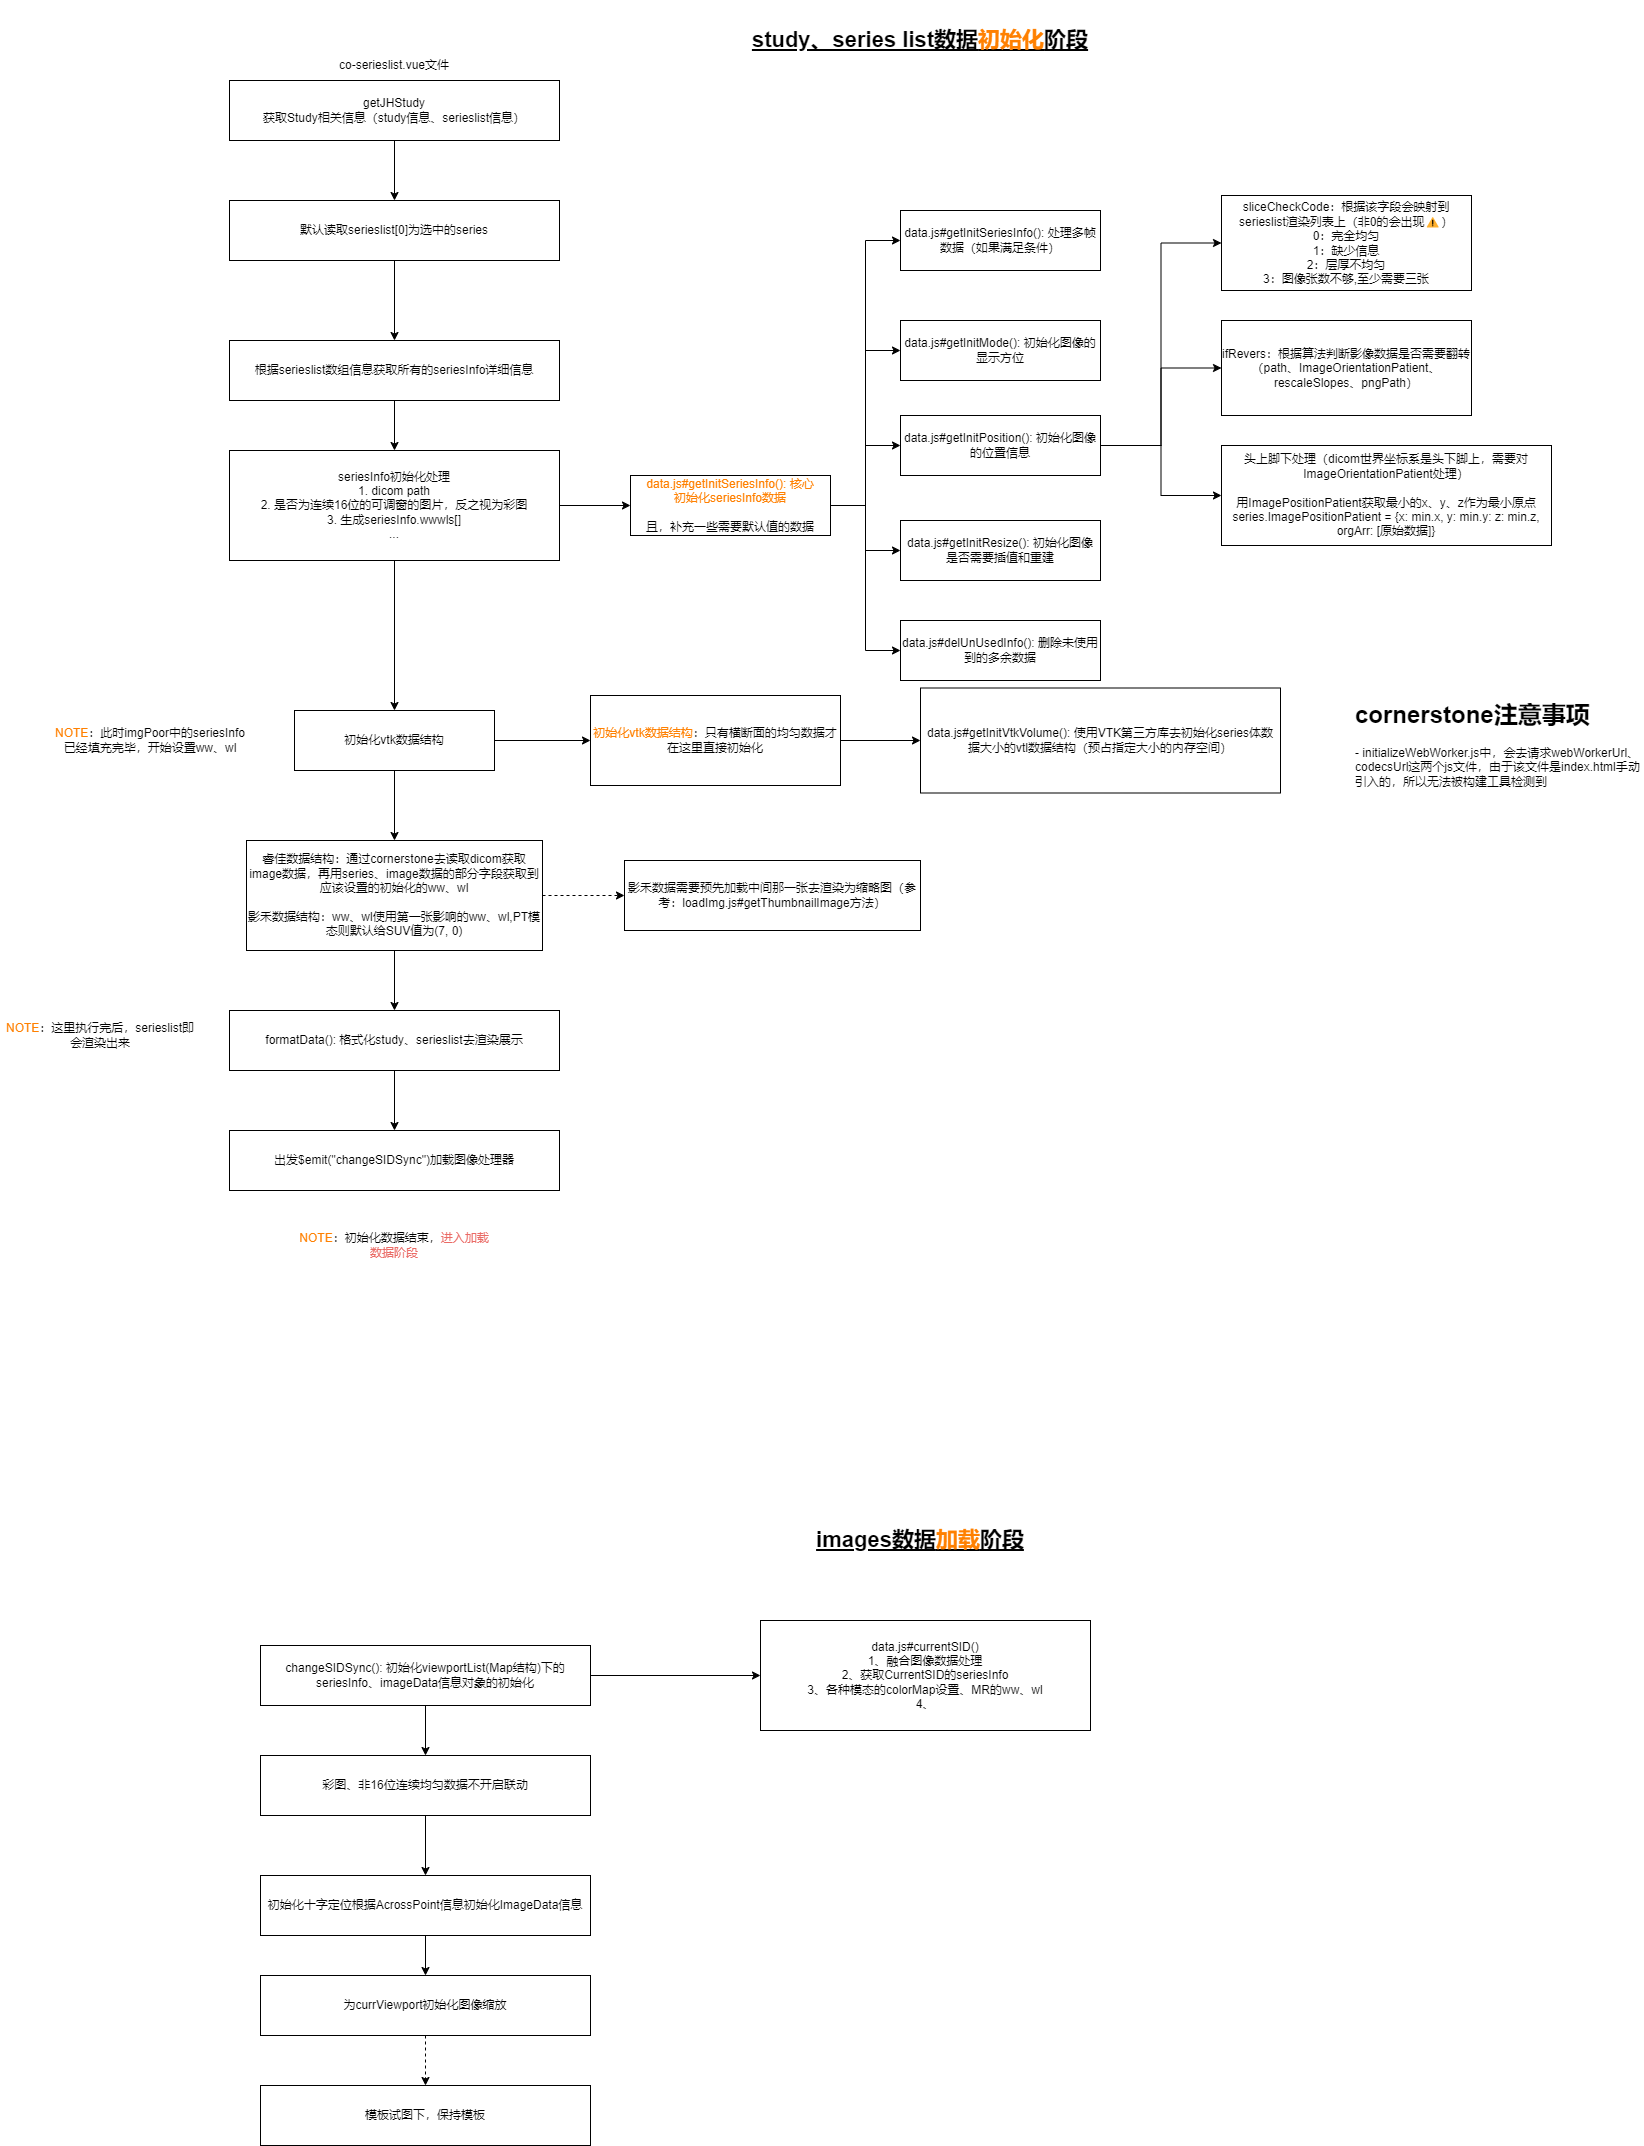

The diagram above was exported from draw.io. Its source (the exported page's mxGraphModel, read from the mxfile embedded in the PNG):
<mxGraphModel dx="1950" dy="962" grid="1" gridSize="10" guides="1" tooltips="1" connect="1" arrows="1" fold="1" page="1" pageScale="1" pageWidth="827" pageHeight="1169" math="0" shadow="0">
  <root>
    <mxCell id="0" />
    <mxCell id="1" parent="0" />
    <mxCell id="z7o4KjjH3xxJEs22kSfh-3" style="edgeStyle=orthogonalEdgeStyle;rounded=0;orthogonalLoop=1;jettySize=auto;html=1;exitX=0.5;exitY=1;exitDx=0;exitDy=0;" parent="1" source="z7o4KjjH3xxJEs22kSfh-1" target="z7o4KjjH3xxJEs22kSfh-2" edge="1">
      <mxGeometry relative="1" as="geometry" />
    </mxCell>
    <mxCell id="z7o4KjjH3xxJEs22kSfh-1" value="getJHStudy&lt;br&gt;获取Study相关信息（study信息、serieslist信息）" style="rounded=0;whiteSpace=wrap;html=1;" parent="1" vertex="1">
      <mxGeometry x="249" y="100" width="330" height="60" as="geometry" />
    </mxCell>
    <mxCell id="z7o4KjjH3xxJEs22kSfh-5" style="edgeStyle=orthogonalEdgeStyle;rounded=0;orthogonalLoop=1;jettySize=auto;html=1;exitX=0.5;exitY=1;exitDx=0;exitDy=0;" parent="1" source="z7o4KjjH3xxJEs22kSfh-2" target="z7o4KjjH3xxJEs22kSfh-4" edge="1">
      <mxGeometry relative="1" as="geometry" />
    </mxCell>
    <mxCell id="z7o4KjjH3xxJEs22kSfh-2" value="默认读取serieslist[0]为选中的series" style="rounded=0;whiteSpace=wrap;html=1;" parent="1" vertex="1">
      <mxGeometry x="249" y="220" width="330" height="60" as="geometry" />
    </mxCell>
    <mxCell id="z7o4KjjH3xxJEs22kSfh-9" style="edgeStyle=orthogonalEdgeStyle;rounded=0;orthogonalLoop=1;jettySize=auto;html=1;exitX=0.5;exitY=1;exitDx=0;exitDy=0;" parent="1" source="z7o4KjjH3xxJEs22kSfh-4" target="z7o4KjjH3xxJEs22kSfh-6" edge="1">
      <mxGeometry relative="1" as="geometry" />
    </mxCell>
    <mxCell id="z7o4KjjH3xxJEs22kSfh-4" value="根据serieslist数组信息获取所有的seriesInfo详细信息" style="rounded=0;whiteSpace=wrap;html=1;" parent="1" vertex="1">
      <mxGeometry x="249" y="360" width="330" height="60" as="geometry" />
    </mxCell>
    <mxCell id="z7o4KjjH3xxJEs22kSfh-8" style="edgeStyle=orthogonalEdgeStyle;rounded=0;orthogonalLoop=1;jettySize=auto;html=1;exitX=1;exitY=0.5;exitDx=0;exitDy=0;" parent="1" source="z7o4KjjH3xxJEs22kSfh-6" target="z7o4KjjH3xxJEs22kSfh-7" edge="1">
      <mxGeometry relative="1" as="geometry" />
    </mxCell>
    <mxCell id="z7o4KjjH3xxJEs22kSfh-12" style="edgeStyle=orthogonalEdgeStyle;rounded=0;orthogonalLoop=1;jettySize=auto;html=1;exitX=0.5;exitY=1;exitDx=0;exitDy=0;" parent="1" source="z7o4KjjH3xxJEs22kSfh-6" target="z7o4KjjH3xxJEs22kSfh-11" edge="1">
      <mxGeometry relative="1" as="geometry" />
    </mxCell>
    <mxCell id="z7o4KjjH3xxJEs22kSfh-6" value="seriesInfo初始化处理&lt;br&gt;1. dicom path&lt;br&gt;2. 是否为连续16位的可调窗的图片，反之视为彩图&lt;br&gt;3. 生成seriesInfo.wwwls[]&lt;br&gt;..." style="rounded=0;whiteSpace=wrap;html=1;" parent="1" vertex="1">
      <mxGeometry x="249" y="470" width="330" height="110" as="geometry" />
    </mxCell>
    <mxCell id="z7o4KjjH3xxJEs22kSfh-21" style="edgeStyle=orthogonalEdgeStyle;rounded=0;orthogonalLoop=1;jettySize=auto;html=1;exitX=1;exitY=0.5;exitDx=0;exitDy=0;entryX=0;entryY=0.5;entryDx=0;entryDy=0;" parent="1" source="z7o4KjjH3xxJEs22kSfh-7" target="z7o4KjjH3xxJEs22kSfh-14" edge="1">
      <mxGeometry relative="1" as="geometry" />
    </mxCell>
    <mxCell id="z7o4KjjH3xxJEs22kSfh-22" style="edgeStyle=orthogonalEdgeStyle;rounded=0;orthogonalLoop=1;jettySize=auto;html=1;exitX=1;exitY=0.5;exitDx=0;exitDy=0;entryX=0;entryY=0.5;entryDx=0;entryDy=0;" parent="1" source="z7o4KjjH3xxJEs22kSfh-7" target="z7o4KjjH3xxJEs22kSfh-15" edge="1">
      <mxGeometry relative="1" as="geometry" />
    </mxCell>
    <mxCell id="z7o4KjjH3xxJEs22kSfh-23" style="edgeStyle=orthogonalEdgeStyle;rounded=0;orthogonalLoop=1;jettySize=auto;html=1;exitX=1;exitY=0.5;exitDx=0;exitDy=0;" parent="1" source="z7o4KjjH3xxJEs22kSfh-7" target="z7o4KjjH3xxJEs22kSfh-16" edge="1">
      <mxGeometry relative="1" as="geometry" />
    </mxCell>
    <mxCell id="z7o4KjjH3xxJEs22kSfh-27" style="edgeStyle=orthogonalEdgeStyle;rounded=0;orthogonalLoop=1;jettySize=auto;html=1;exitX=1;exitY=0.5;exitDx=0;exitDy=0;entryX=0;entryY=0.5;entryDx=0;entryDy=0;" parent="1" source="z7o4KjjH3xxJEs22kSfh-7" target="z7o4KjjH3xxJEs22kSfh-26" edge="1">
      <mxGeometry relative="1" as="geometry" />
    </mxCell>
    <mxCell id="z7o4KjjH3xxJEs22kSfh-29" style="edgeStyle=orthogonalEdgeStyle;rounded=0;orthogonalLoop=1;jettySize=auto;html=1;exitX=1;exitY=0.5;exitDx=0;exitDy=0;entryX=0;entryY=0.5;entryDx=0;entryDy=0;" parent="1" source="z7o4KjjH3xxJEs22kSfh-7" target="z7o4KjjH3xxJEs22kSfh-28" edge="1">
      <mxGeometry relative="1" as="geometry" />
    </mxCell>
    <mxCell id="z7o4KjjH3xxJEs22kSfh-7" value="&lt;font color=&quot;#ff8000&quot;&gt;data.js#getInitSeriesInfo(): 核心&lt;br&gt;初始化seriesInfo数据&lt;/font&gt;&lt;br&gt;&lt;br&gt;且，补充一些需要默认值的数据" style="rounded=0;whiteSpace=wrap;html=1;" parent="1" vertex="1">
      <mxGeometry x="650" y="495" width="200" height="60" as="geometry" />
    </mxCell>
    <mxCell id="z7o4KjjH3xxJEs22kSfh-10" value="co-serieslist.vue文件" style="text;html=1;align=center;verticalAlign=middle;whiteSpace=wrap;rounded=0;" parent="1" vertex="1">
      <mxGeometry x="346" y="70" width="136" height="30" as="geometry" />
    </mxCell>
    <mxCell id="z7o4KjjH3xxJEs22kSfh-32" style="edgeStyle=orthogonalEdgeStyle;rounded=0;orthogonalLoop=1;jettySize=auto;html=1;exitX=1;exitY=0.5;exitDx=0;exitDy=0;" parent="1" source="z7o4KjjH3xxJEs22kSfh-11" target="z7o4KjjH3xxJEs22kSfh-13" edge="1">
      <mxGeometry relative="1" as="geometry" />
    </mxCell>
    <mxCell id="z7o4KjjH3xxJEs22kSfh-37" style="edgeStyle=orthogonalEdgeStyle;rounded=0;orthogonalLoop=1;jettySize=auto;html=1;exitX=0.5;exitY=1;exitDx=0;exitDy=0;" parent="1" source="z7o4KjjH3xxJEs22kSfh-11" target="z7o4KjjH3xxJEs22kSfh-36" edge="1">
      <mxGeometry relative="1" as="geometry" />
    </mxCell>
    <mxCell id="z7o4KjjH3xxJEs22kSfh-11" value="初始化vtk数据结构" style="rounded=0;whiteSpace=wrap;html=1;" parent="1" vertex="1">
      <mxGeometry x="314" y="730" width="200" height="60" as="geometry" />
    </mxCell>
    <mxCell id="z7o4KjjH3xxJEs22kSfh-35" style="edgeStyle=orthogonalEdgeStyle;rounded=0;orthogonalLoop=1;jettySize=auto;html=1;exitX=1;exitY=0.5;exitDx=0;exitDy=0;" parent="1" source="z7o4KjjH3xxJEs22kSfh-13" target="z7o4KjjH3xxJEs22kSfh-33" edge="1">
      <mxGeometry relative="1" as="geometry" />
    </mxCell>
    <mxCell id="z7o4KjjH3xxJEs22kSfh-13" value="&lt;font color=&quot;#ff8000&quot;&gt;初始化vtk数据结构&lt;/font&gt;：只有横断面的均匀数据才在这里直接初始化" style="rounded=0;whiteSpace=wrap;html=1;" parent="1" vertex="1">
      <mxGeometry x="610" y="715" width="250" height="90" as="geometry" />
    </mxCell>
    <mxCell id="z7o4KjjH3xxJEs22kSfh-14" value="data.js#getInitSeriesInfo(): 处理多帧数据（如果满足条件）" style="rounded=0;whiteSpace=wrap;html=1;" parent="1" vertex="1">
      <mxGeometry x="920" y="230" width="200" height="60" as="geometry" />
    </mxCell>
    <mxCell id="z7o4KjjH3xxJEs22kSfh-15" value="data.js#getInitMode(): 初始化图像的显示方位" style="rounded=0;whiteSpace=wrap;html=1;" parent="1" vertex="1">
      <mxGeometry x="920" y="340" width="200" height="60" as="geometry" />
    </mxCell>
    <mxCell id="z7o4KjjH3xxJEs22kSfh-18" style="edgeStyle=orthogonalEdgeStyle;rounded=0;orthogonalLoop=1;jettySize=auto;html=1;exitX=1;exitY=0.5;exitDx=0;exitDy=0;entryX=0;entryY=0.5;entryDx=0;entryDy=0;" parent="1" source="z7o4KjjH3xxJEs22kSfh-16" target="z7o4KjjH3xxJEs22kSfh-17" edge="1">
      <mxGeometry relative="1" as="geometry" />
    </mxCell>
    <mxCell id="z7o4KjjH3xxJEs22kSfh-20" style="edgeStyle=orthogonalEdgeStyle;rounded=0;orthogonalLoop=1;jettySize=auto;html=1;exitX=1;exitY=0.5;exitDx=0;exitDy=0;" parent="1" source="z7o4KjjH3xxJEs22kSfh-16" target="z7o4KjjH3xxJEs22kSfh-19" edge="1">
      <mxGeometry relative="1" as="geometry" />
    </mxCell>
    <mxCell id="z7o4KjjH3xxJEs22kSfh-25" style="edgeStyle=orthogonalEdgeStyle;rounded=0;orthogonalLoop=1;jettySize=auto;html=1;exitX=1;exitY=0.5;exitDx=0;exitDy=0;entryX=0;entryY=0.5;entryDx=0;entryDy=0;" parent="1" source="z7o4KjjH3xxJEs22kSfh-16" target="z7o4KjjH3xxJEs22kSfh-24" edge="1">
      <mxGeometry relative="1" as="geometry" />
    </mxCell>
    <mxCell id="z7o4KjjH3xxJEs22kSfh-16" value="data.js#getInitPosition(): 初始化图像的位置信息" style="rounded=0;whiteSpace=wrap;html=1;" parent="1" vertex="1">
      <mxGeometry x="920" y="435" width="200" height="60" as="geometry" />
    </mxCell>
    <mxCell id="z7o4KjjH3xxJEs22kSfh-17" value="sliceCheckCode：根据该字段会映射到serieslist渲染列表上（非0的会出现⚠）&lt;br&gt;0：完全均匀&lt;br&gt;1：缺少信息&lt;br&gt;2：层厚不均匀&lt;br&gt;3：图像张数不够,至少需要三张" style="rounded=0;whiteSpace=wrap;html=1;" parent="1" vertex="1">
      <mxGeometry x="1241" y="215" width="250" height="95" as="geometry" />
    </mxCell>
    <mxCell id="z7o4KjjH3xxJEs22kSfh-19" value="ifRevers：根据算法判断影像数据是否需要翻转（path、ImageOrientationPatient、rescaleSlopes、pngPath）" style="rounded=0;whiteSpace=wrap;html=1;" parent="1" vertex="1">
      <mxGeometry x="1241" y="340" width="250" height="95" as="geometry" />
    </mxCell>
    <mxCell id="z7o4KjjH3xxJEs22kSfh-24" value="头上脚下处理（dicom世界坐标系是头下脚上，需要对ImageOrientationPatient处理）&lt;br&gt;&lt;br&gt;用ImagePositionPatient获取最小的x、y、z作为最小原点&lt;br&gt;series.ImagePositionPatient = {x: min.x, y: min.y: z: min.z, orgArr: [原始数据]}" style="rounded=0;whiteSpace=wrap;html=1;" parent="1" vertex="1">
      <mxGeometry x="1241" y="465" width="330" height="100" as="geometry" />
    </mxCell>
    <mxCell id="z7o4KjjH3xxJEs22kSfh-26" value="data.js#getInitResize():&amp;nbsp;初始化图像是否需要插值和重建" style="rounded=0;whiteSpace=wrap;html=1;" parent="1" vertex="1">
      <mxGeometry x="920" y="540" width="200" height="60" as="geometry" />
    </mxCell>
    <mxCell id="z7o4KjjH3xxJEs22kSfh-28" value="data.js#delUnUsedInfo(): 删除未使用到的多余数据" style="rounded=0;whiteSpace=wrap;html=1;" parent="1" vertex="1">
      <mxGeometry x="920" y="640" width="200" height="60" as="geometry" />
    </mxCell>
    <mxCell id="z7o4KjjH3xxJEs22kSfh-31" value="&lt;h1&gt;cornerstone注意事项&lt;br&gt;&lt;/h1&gt;&lt;p&gt;- initializeWebWorker.js中，会去请求webWorkerUrl、codecsUrl这两个js文件，由于该文件是index.html手动引入的，所以无法被构建工具检测到&lt;/p&gt;" style="text;html=1;spacing=5;spacingTop=-20;whiteSpace=wrap;overflow=hidden;rounded=0;" parent="1" vertex="1">
      <mxGeometry x="1370" y="715" width="294" height="110" as="geometry" />
    </mxCell>
    <mxCell id="z7o4KjjH3xxJEs22kSfh-33" value="data.js#getInitVtkVolume(): 使用VTK第三方库去初始化series体数据大小的vtl数据结构（预占指定大小的内存空间）" style="rounded=0;whiteSpace=wrap;html=1;" parent="1" vertex="1">
      <mxGeometry x="940" y="707.5" width="360" height="105" as="geometry" />
    </mxCell>
    <mxCell id="z7o4KjjH3xxJEs22kSfh-34" value="&lt;font color=&quot;#ff8000&quot;&gt;NOTE&lt;/font&gt;：此时imgPoor中的seriesInfo已经填充完毕，开始设置ww、wl" style="text;html=1;align=center;verticalAlign=middle;whiteSpace=wrap;rounded=0;" parent="1" vertex="1">
      <mxGeometry x="70" y="725" width="200" height="70" as="geometry" />
    </mxCell>
    <mxCell id="z7o4KjjH3xxJEs22kSfh-40" style="edgeStyle=orthogonalEdgeStyle;rounded=0;orthogonalLoop=1;jettySize=auto;html=1;exitX=1;exitY=0.5;exitDx=0;exitDy=0;dashed=1;" parent="1" source="z7o4KjjH3xxJEs22kSfh-36" target="z7o4KjjH3xxJEs22kSfh-39" edge="1">
      <mxGeometry relative="1" as="geometry" />
    </mxCell>
    <mxCell id="z7o4KjjH3xxJEs22kSfh-44" style="edgeStyle=orthogonalEdgeStyle;rounded=0;orthogonalLoop=1;jettySize=auto;html=1;exitX=0.5;exitY=1;exitDx=0;exitDy=0;" parent="1" source="z7o4KjjH3xxJEs22kSfh-36" target="z7o4KjjH3xxJEs22kSfh-41" edge="1">
      <mxGeometry relative="1" as="geometry" />
    </mxCell>
    <mxCell id="z7o4KjjH3xxJEs22kSfh-36" value="睿佳数据结构：通过cornerstone去读取dicom获取image数据，再用series、image数据的部分字段获取到应该设置的初始化的ww、wl&lt;br&gt;&lt;br&gt;影禾数据结构：ww、wl使用第一张影响的ww、wl,PT模态则默认给SUV值为(7, 0)" style="rounded=0;whiteSpace=wrap;html=1;" parent="1" vertex="1">
      <mxGeometry x="266" y="860" width="296" height="110" as="geometry" />
    </mxCell>
    <mxCell id="z7o4KjjH3xxJEs22kSfh-39" value="影禾数据需要预先加载中间那一张去渲染为缩略图（参考：loadImg.js#getThumbnailImage方法）" style="rounded=0;whiteSpace=wrap;html=1;" parent="1" vertex="1">
      <mxGeometry x="644" y="880" width="296" height="70" as="geometry" />
    </mxCell>
    <mxCell id="z7o4KjjH3xxJEs22kSfh-46" style="edgeStyle=orthogonalEdgeStyle;rounded=0;orthogonalLoop=1;jettySize=auto;html=1;exitX=0.5;exitY=1;exitDx=0;exitDy=0;" parent="1" source="z7o4KjjH3xxJEs22kSfh-41" target="z7o4KjjH3xxJEs22kSfh-45" edge="1">
      <mxGeometry relative="1" as="geometry" />
    </mxCell>
    <mxCell id="z7o4KjjH3xxJEs22kSfh-41" value="formatData(): 格式化study、serieslist去渲染展示" style="rounded=0;whiteSpace=wrap;html=1;" parent="1" vertex="1">
      <mxGeometry x="249" y="1030" width="330" height="60" as="geometry" />
    </mxCell>
    <mxCell id="z7o4KjjH3xxJEs22kSfh-42" value="&lt;font color=&quot;#ff8000&quot;&gt;NOTE&lt;/font&gt;：这里执行完后，serieslist即会渲染出来" style="text;html=1;align=center;verticalAlign=middle;whiteSpace=wrap;rounded=0;" parent="1" vertex="1">
      <mxGeometry x="20" y="1020" width="200" height="70" as="geometry" />
    </mxCell>
    <mxCell id="z7o4KjjH3xxJEs22kSfh-45" value="出发$emit(&quot;changeSIDSync&quot;)加载图像处理器" style="rounded=0;whiteSpace=wrap;html=1;" parent="1" vertex="1">
      <mxGeometry x="249" y="1150" width="330" height="60" as="geometry" />
    </mxCell>
    <mxCell id="z7o4KjjH3xxJEs22kSfh-47" value="&lt;font color=&quot;#ff8000&quot;&gt;NOTE&lt;/font&gt;：初始化数据结束，&lt;font color=&quot;#ea6b66&quot;&gt;进入加载数据阶段&lt;/font&gt;" style="text;html=1;align=center;verticalAlign=middle;whiteSpace=wrap;rounded=0;" parent="1" vertex="1">
      <mxGeometry x="314" y="1230" width="200" height="70" as="geometry" />
    </mxCell>
    <mxCell id="z7o4KjjH3xxJEs22kSfh-48" value="study、series list数据&lt;font color=&quot;#ff8000&quot;&gt;初始化&lt;/font&gt;阶段" style="text;html=1;align=center;verticalAlign=middle;whiteSpace=wrap;rounded=0;fontSize=22;fontStyle=5" parent="1" vertex="1">
      <mxGeometry x="720" y="20" width="440" height="80" as="geometry" />
    </mxCell>
    <mxCell id="RuDKyP-PLv--Fcm8cmHM-1" value="images数据&lt;font color=&quot;#ff8000&quot;&gt;加载&lt;/font&gt;阶段" style="text;html=1;align=center;verticalAlign=middle;whiteSpace=wrap;rounded=0;fontSize=22;fontStyle=5" vertex="1" parent="1">
      <mxGeometry x="720" y="1520" width="440" height="80" as="geometry" />
    </mxCell>
    <mxCell id="RuDKyP-PLv--Fcm8cmHM-5" style="edgeStyle=orthogonalEdgeStyle;rounded=0;orthogonalLoop=1;jettySize=auto;html=1;exitX=0.5;exitY=1;exitDx=0;exitDy=0;" edge="1" parent="1" source="RuDKyP-PLv--Fcm8cmHM-2" target="RuDKyP-PLv--Fcm8cmHM-4">
      <mxGeometry relative="1" as="geometry" />
    </mxCell>
    <mxCell id="RuDKyP-PLv--Fcm8cmHM-12" style="edgeStyle=orthogonalEdgeStyle;rounded=0;orthogonalLoop=1;jettySize=auto;html=1;exitX=1;exitY=0.5;exitDx=0;exitDy=0;" edge="1" parent="1" source="RuDKyP-PLv--Fcm8cmHM-2" target="RuDKyP-PLv--Fcm8cmHM-3">
      <mxGeometry relative="1" as="geometry" />
    </mxCell>
    <mxCell id="RuDKyP-PLv--Fcm8cmHM-2" value="changeSIDSync(): 初始化viewportList(Map结构)下的seriesInfo、imageData信息对象的初始化" style="rounded=0;whiteSpace=wrap;html=1;" vertex="1" parent="1">
      <mxGeometry x="280" y="1665" width="330" height="60" as="geometry" />
    </mxCell>
    <mxCell id="RuDKyP-PLv--Fcm8cmHM-3" value="data.js#currentSID()&lt;br&gt;1、融合图像数据处理&lt;div&gt;2、获取CurrentSID的seriesInfo&lt;/div&gt;&lt;div&gt;3、各种模态的colorMap设置、MR的ww、wl&lt;/div&gt;&lt;div&gt;4、&lt;/div&gt;" style="rounded=0;whiteSpace=wrap;html=1;" vertex="1" parent="1">
      <mxGeometry x="780" y="1640" width="330" height="110" as="geometry" />
    </mxCell>
    <mxCell id="RuDKyP-PLv--Fcm8cmHM-7" style="edgeStyle=orthogonalEdgeStyle;rounded=0;orthogonalLoop=1;jettySize=auto;html=1;exitX=0.5;exitY=1;exitDx=0;exitDy=0;" edge="1" parent="1" source="RuDKyP-PLv--Fcm8cmHM-4" target="RuDKyP-PLv--Fcm8cmHM-6">
      <mxGeometry relative="1" as="geometry" />
    </mxCell>
    <mxCell id="RuDKyP-PLv--Fcm8cmHM-4" value="彩图、非16位连续均匀数据不开启联动" style="rounded=0;whiteSpace=wrap;html=1;" vertex="1" parent="1">
      <mxGeometry x="280" y="1775" width="330" height="60" as="geometry" />
    </mxCell>
    <mxCell id="RuDKyP-PLv--Fcm8cmHM-9" style="edgeStyle=orthogonalEdgeStyle;rounded=0;orthogonalLoop=1;jettySize=auto;html=1;exitX=0.5;exitY=1;exitDx=0;exitDy=0;" edge="1" parent="1" source="RuDKyP-PLv--Fcm8cmHM-6" target="RuDKyP-PLv--Fcm8cmHM-8">
      <mxGeometry relative="1" as="geometry" />
    </mxCell>
    <mxCell id="RuDKyP-PLv--Fcm8cmHM-6" value="初始化十字定位根据AcrossPoint信息初始化ImageData信息" style="rounded=0;whiteSpace=wrap;html=1;" vertex="1" parent="1">
      <mxGeometry x="280" y="1895" width="330" height="60" as="geometry" />
    </mxCell>
    <mxCell id="RuDKyP-PLv--Fcm8cmHM-11" style="edgeStyle=orthogonalEdgeStyle;rounded=0;orthogonalLoop=1;jettySize=auto;html=1;exitX=0.5;exitY=1;exitDx=0;exitDy=0;dashed=1;" edge="1" parent="1" source="RuDKyP-PLv--Fcm8cmHM-8" target="RuDKyP-PLv--Fcm8cmHM-10">
      <mxGeometry relative="1" as="geometry" />
    </mxCell>
    <mxCell id="RuDKyP-PLv--Fcm8cmHM-8" value="为currViewport初始化图像缩放" style="rounded=0;whiteSpace=wrap;html=1;" vertex="1" parent="1">
      <mxGeometry x="280" y="1995" width="330" height="60" as="geometry" />
    </mxCell>
    <mxCell id="RuDKyP-PLv--Fcm8cmHM-10" value="模板试图下，保持模板" style="rounded=0;whiteSpace=wrap;html=1;" vertex="1" parent="1">
      <mxGeometry x="280" y="2105" width="330" height="60" as="geometry" />
    </mxCell>
  </root>
</mxGraphModel>